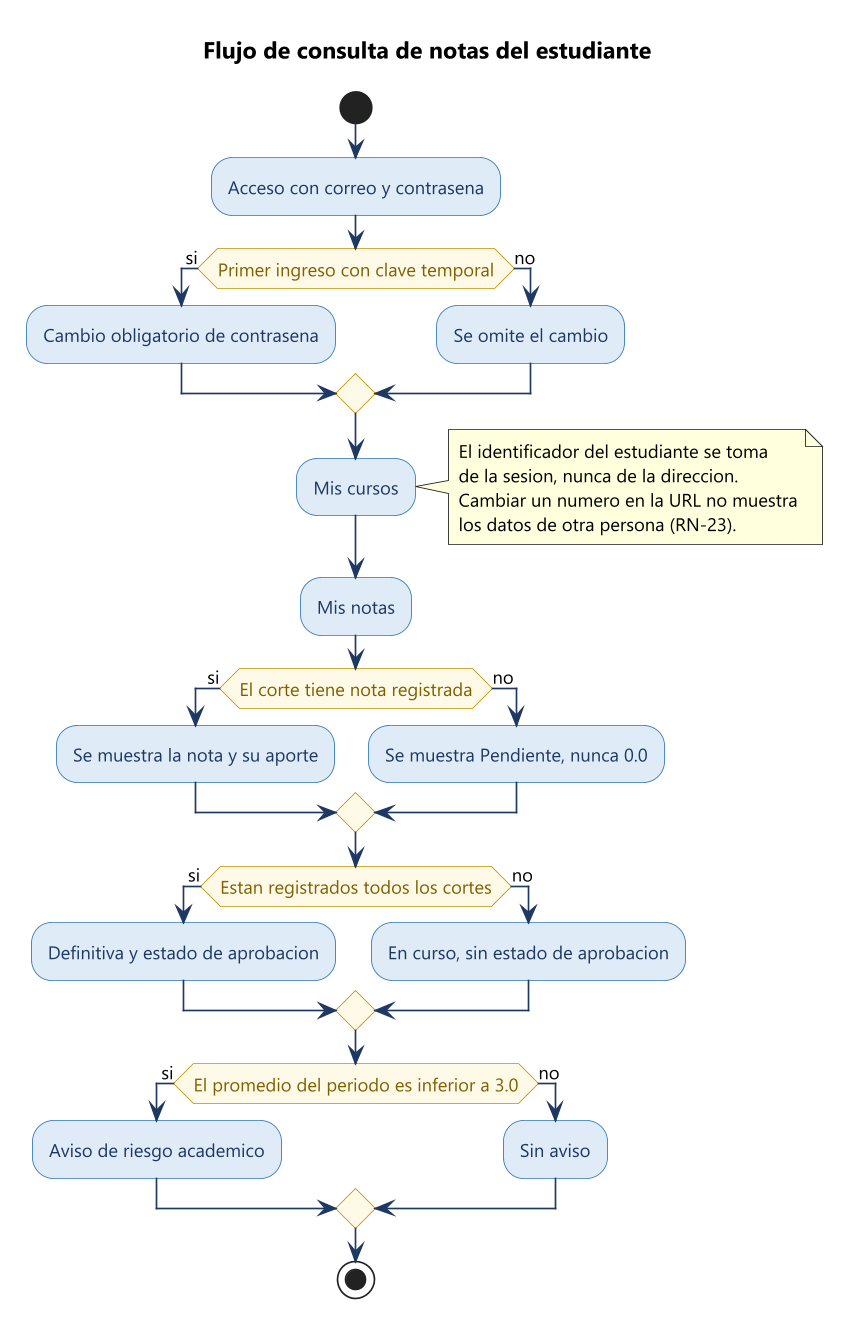

The diagram above was rendered by PlantUML. Its source (embedded in the PNG):
@startuml 04-flujo-consulta-estudiante
!pragma layout smetana
skinparam dpi 160
skinparam defaultFontName "Segoe UI"
skinparam defaultFontSize 11
skinparam shadowing false
skinparam backgroundColor #FFFFFF
skinparam ArrowColor #1F3864
skinparam activity {
  BorderColor #2E75B6
  BackgroundColor #DEEBF7
  FontColor #1F3864
  DiamondBorderColor #BF9000
  DiamondBackgroundColor #FFF9E6
  DiamondFontColor #7F6000
}

title Flujo de consulta de notas del estudiante

start
:Acceso con correo y contrasena;

if (Primer ingreso con clave temporal) then (si)
  :Cambio obligatorio de contrasena;
else (no)
  :Se omite el cambio;
endif

:Mis cursos;
note right
  El identificador del estudiante se toma
  de la sesion, nunca de la direccion.
  Cambiar un numero en la URL no muestra
  los datos de otra persona (RN-23).
end note

:Mis notas;

if (El corte tiene nota registrada) then (si)
  :Se muestra la nota y su aporte;
else (no)
  :Se muestra Pendiente, nunca 0.0;
endif

if (Estan registrados todos los cortes) then (si)
  :Definitiva y estado de aprobacion;
else (no)
  :En curso, sin estado de aprobacion;
endif

if (El promedio del periodo es inferior a 3.0) then (si)
  :Aviso de riesgo academico;
else (no)
  :Sin aviso;
endif

stop
@enduml